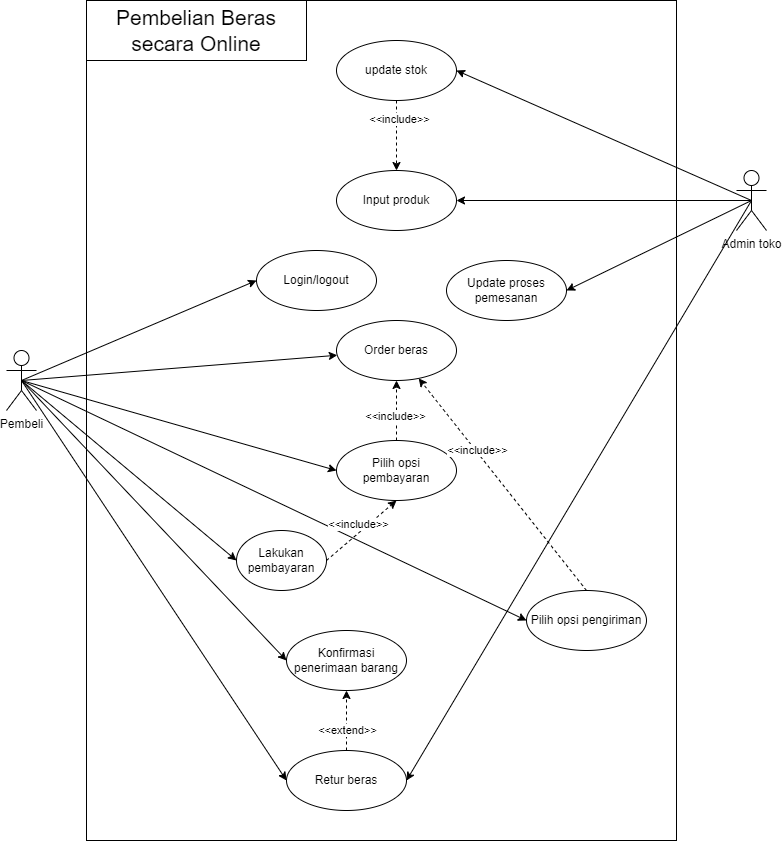

The diagram above was exported from draw.io. Its source (the exported page's mxGraphModel, read from the mxfile embedded in the PNG):
<mxGraphModel dx="2350" dy="887" grid="1" gridSize="10" guides="1" tooltips="1" connect="1" arrows="1" fold="1" page="1" pageScale="1" pageWidth="850" pageHeight="1100" math="0" shadow="0">
  <root>
    <mxCell id="0" />
    <mxCell id="1" parent="0" />
    <mxCell id="RfW0wOxUmjq4QYKGPk-S-9" value="" style="rounded=0;whiteSpace=wrap;html=1;" parent="1" vertex="1">
      <mxGeometry x="80" y="110" width="590" height="840" as="geometry" />
    </mxCell>
    <mxCell id="N-jUEqeVH40FL4kThO7m-9" style="rounded=0;orthogonalLoop=1;jettySize=auto;html=1;exitX=0.5;exitY=0.5;exitDx=0;exitDy=0;exitPerimeter=0;entryX=0;entryY=0.5;entryDx=0;entryDy=0;" parent="1" source="N-jUEqeVH40FL4kThO7m-1" target="N-jUEqeVH40FL4kThO7m-6" edge="1">
      <mxGeometry relative="1" as="geometry" />
    </mxCell>
    <mxCell id="N-jUEqeVH40FL4kThO7m-10" style="rounded=0;orthogonalLoop=1;jettySize=auto;html=1;exitX=0.5;exitY=0.5;exitDx=0;exitDy=0;exitPerimeter=0;entryX=0;entryY=0.5;entryDx=0;entryDy=0;" parent="1" source="N-jUEqeVH40FL4kThO7m-1" target="N-jUEqeVH40FL4kThO7m-5" edge="1">
      <mxGeometry relative="1" as="geometry" />
    </mxCell>
    <mxCell id="N-jUEqeVH40FL4kThO7m-13" style="rounded=0;orthogonalLoop=1;jettySize=auto;html=1;exitX=0.5;exitY=0.5;exitDx=0;exitDy=0;exitPerimeter=0;entryX=0;entryY=0.5;entryDx=0;entryDy=0;" parent="1" source="N-jUEqeVH40FL4kThO7m-1" target="N-jUEqeVH40FL4kThO7m-12" edge="1">
      <mxGeometry relative="1" as="geometry" />
    </mxCell>
    <mxCell id="e9dB0DTuzZE8FIspJymI-4" style="rounded=0;orthogonalLoop=1;jettySize=auto;html=1;exitX=0.5;exitY=0.5;exitDx=0;exitDy=0;exitPerimeter=0;entryX=0;entryY=0.5;entryDx=0;entryDy=0;" parent="1" source="N-jUEqeVH40FL4kThO7m-1" target="e9dB0DTuzZE8FIspJymI-3" edge="1">
      <mxGeometry relative="1" as="geometry" />
    </mxCell>
    <mxCell id="PbsOd7vylNkwaZQlCLcN-7" style="rounded=0;orthogonalLoop=1;jettySize=auto;html=1;exitX=0.5;exitY=0.5;exitDx=0;exitDy=0;exitPerimeter=0;" parent="1" source="N-jUEqeVH40FL4kThO7m-1" target="PbsOd7vylNkwaZQlCLcN-6" edge="1">
      <mxGeometry relative="1" as="geometry" />
    </mxCell>
    <mxCell id="PbsOd7vylNkwaZQlCLcN-12" style="rounded=0;orthogonalLoop=1;jettySize=auto;html=1;exitX=0.5;exitY=0.5;exitDx=0;exitDy=0;exitPerimeter=0;entryX=0;entryY=0.5;entryDx=0;entryDy=0;" parent="1" source="N-jUEqeVH40FL4kThO7m-1" target="PbsOd7vylNkwaZQlCLcN-11" edge="1">
      <mxGeometry relative="1" as="geometry" />
    </mxCell>
    <mxCell id="OxEAw-_CXc6eYesNVA16-1" style="rounded=0;orthogonalLoop=1;jettySize=auto;html=1;exitX=0.5;exitY=0.5;exitDx=0;exitDy=0;exitPerimeter=0;entryX=0;entryY=0.5;entryDx=0;entryDy=0;" parent="1" source="N-jUEqeVH40FL4kThO7m-1" target="PbsOd7vylNkwaZQlCLcN-1" edge="1">
      <mxGeometry relative="1" as="geometry" />
    </mxCell>
    <mxCell id="N-jUEqeVH40FL4kThO7m-1" value="Pembeli" style="shape=umlActor;verticalLabelPosition=bottom;verticalAlign=top;html=1;outlineConnect=0;" parent="1" vertex="1">
      <mxGeometry y="460" width="30" height="60" as="geometry" />
    </mxCell>
    <mxCell id="N-jUEqeVH40FL4kThO7m-7" style="rounded=0;orthogonalLoop=1;jettySize=auto;html=1;exitX=0.5;exitY=0.5;exitDx=0;exitDy=0;exitPerimeter=0;entryX=1;entryY=0.5;entryDx=0;entryDy=0;" parent="1" source="N-jUEqeVH40FL4kThO7m-2" target="N-jUEqeVH40FL4kThO7m-3" edge="1">
      <mxGeometry relative="1" as="geometry" />
    </mxCell>
    <mxCell id="N-jUEqeVH40FL4kThO7m-8" style="rounded=0;orthogonalLoop=1;jettySize=auto;html=1;exitX=0.5;exitY=0.5;exitDx=0;exitDy=0;exitPerimeter=0;entryX=1;entryY=0.5;entryDx=0;entryDy=0;" parent="1" source="N-jUEqeVH40FL4kThO7m-2" target="N-jUEqeVH40FL4kThO7m-4" edge="1">
      <mxGeometry relative="1" as="geometry" />
    </mxCell>
    <mxCell id="N-jUEqeVH40FL4kThO7m-11" style="rounded=0;orthogonalLoop=1;jettySize=auto;html=1;exitX=0.5;exitY=0.5;exitDx=0;exitDy=0;exitPerimeter=0;entryX=1;entryY=0.5;entryDx=0;entryDy=0;" parent="1" source="N-jUEqeVH40FL4kThO7m-2" target="N-jUEqeVH40FL4kThO7m-5" edge="1">
      <mxGeometry relative="1" as="geometry" />
    </mxCell>
    <mxCell id="RfW0wOxUmjq4QYKGPk-S-8" style="rounded=0;orthogonalLoop=1;jettySize=auto;html=1;exitX=0.5;exitY=0.5;exitDx=0;exitDy=0;exitPerimeter=0;entryX=1;entryY=0.5;entryDx=0;entryDy=0;" parent="1" source="N-jUEqeVH40FL4kThO7m-2" target="RfW0wOxUmjq4QYKGPk-S-7" edge="1">
      <mxGeometry relative="1" as="geometry" />
    </mxCell>
    <mxCell id="N-jUEqeVH40FL4kThO7m-2" value="Admin toko" style="shape=umlActor;verticalLabelPosition=bottom;verticalAlign=top;html=1;outlineConnect=0;" parent="1" vertex="1">
      <mxGeometry x="730" y="280" width="30" height="60" as="geometry" />
    </mxCell>
    <mxCell id="wFcc9lDXskchulxTFnyd-5" style="edgeStyle=none;rounded=0;orthogonalLoop=1;jettySize=auto;html=1;exitX=0.5;exitY=1;exitDx=0;exitDy=0;entryX=0.5;entryY=0;entryDx=0;entryDy=0;dashed=1;" parent="1" source="N-jUEqeVH40FL4kThO7m-3" target="N-jUEqeVH40FL4kThO7m-4" edge="1">
      <mxGeometry relative="1" as="geometry">
        <mxPoint x="390" y="170" as="targetPoint" />
        <Array as="points" />
      </mxGeometry>
    </mxCell>
    <mxCell id="v-DI1oE1-k980sdGIzde-1" value="&amp;lt;&amp;lt;include&amp;gt;&amp;gt;" style="edgeLabel;html=1;align=center;verticalAlign=middle;resizable=0;points=[];" parent="wFcc9lDXskchulxTFnyd-5" vertex="1" connectable="0">
      <mxGeometry x="-0.4629" y="2" relative="1" as="geometry">
        <mxPoint as="offset" />
      </mxGeometry>
    </mxCell>
    <mxCell id="N-jUEqeVH40FL4kThO7m-3" value="update stok" style="ellipse;whiteSpace=wrap;html=1;" parent="1" vertex="1">
      <mxGeometry x="330" y="150" width="120" height="60" as="geometry" />
    </mxCell>
    <mxCell id="N-jUEqeVH40FL4kThO7m-4" value="Input produk" style="ellipse;whiteSpace=wrap;html=1;" parent="1" vertex="1">
      <mxGeometry x="330" y="280" width="120" height="60" as="geometry" />
    </mxCell>
    <mxCell id="PbsOd7vylNkwaZQlCLcN-13" style="edgeStyle=orthogonalEdgeStyle;rounded=0;orthogonalLoop=1;jettySize=auto;html=1;exitX=0.5;exitY=0;exitDx=0;exitDy=0;entryX=0.5;entryY=1;entryDx=0;entryDy=0;dashed=1;" parent="1" source="N-jUEqeVH40FL4kThO7m-5" target="PbsOd7vylNkwaZQlCLcN-11" edge="1">
      <mxGeometry relative="1" as="geometry" />
    </mxCell>
    <mxCell id="PbsOd7vylNkwaZQlCLcN-14" value="&amp;lt;&amp;lt;extend&amp;gt;&amp;gt;" style="edgeLabel;html=1;align=center;verticalAlign=middle;resizable=0;points=[];" parent="PbsOd7vylNkwaZQlCLcN-13" vertex="1" connectable="0">
      <mxGeometry x="0.12" y="1" relative="1" as="geometry">
        <mxPoint x="1" y="14" as="offset" />
      </mxGeometry>
    </mxCell>
    <mxCell id="N-jUEqeVH40FL4kThO7m-5" value="Retur beras" style="ellipse;whiteSpace=wrap;html=1;" parent="1" vertex="1">
      <mxGeometry x="280" y="860" width="120" height="60" as="geometry" />
    </mxCell>
    <mxCell id="PbsOd7vylNkwaZQlCLcN-9" style="rounded=0;orthogonalLoop=1;jettySize=auto;html=1;exitX=0.5;exitY=0;exitDx=0;exitDy=0;entryX=0.5;entryY=1;entryDx=0;entryDy=0;dashed=1;" parent="1" source="N-jUEqeVH40FL4kThO7m-6" target="PbsOd7vylNkwaZQlCLcN-6" edge="1">
      <mxGeometry relative="1" as="geometry" />
    </mxCell>
    <mxCell id="PbsOd7vylNkwaZQlCLcN-10" value="&amp;lt;&amp;lt;include&amp;gt;&amp;gt;" style="edgeLabel;html=1;align=center;verticalAlign=middle;resizable=0;points=[];" parent="PbsOd7vylNkwaZQlCLcN-9" vertex="1" connectable="0">
      <mxGeometry x="-0.1692" y="1" relative="1" as="geometry">
        <mxPoint x="-1" as="offset" />
      </mxGeometry>
    </mxCell>
    <mxCell id="N-jUEqeVH40FL4kThO7m-6" value="Pilih opsi pembayaran" style="ellipse;whiteSpace=wrap;html=1;" parent="1" vertex="1">
      <mxGeometry x="330" y="550" width="120" height="60" as="geometry" />
    </mxCell>
    <mxCell id="W22htzUx2PlKKY70bnms-1" style="edgeStyle=none;rounded=0;orthogonalLoop=1;jettySize=auto;html=1;exitX=0.5;exitY=0;exitDx=0;exitDy=0;dashed=1;" parent="1" source="N-jUEqeVH40FL4kThO7m-12" target="PbsOd7vylNkwaZQlCLcN-6" edge="1">
      <mxGeometry relative="1" as="geometry" />
    </mxCell>
    <mxCell id="W22htzUx2PlKKY70bnms-2" value="&amp;lt;&amp;lt;include&amp;gt;&amp;gt;" style="edgeLabel;html=1;align=center;verticalAlign=middle;resizable=0;points=[];" parent="W22htzUx2PlKKY70bnms-1" vertex="1" connectable="0">
      <mxGeometry x="0.3251" y="-1" relative="1" as="geometry">
        <mxPoint as="offset" />
      </mxGeometry>
    </mxCell>
    <mxCell id="N-jUEqeVH40FL4kThO7m-12" value="Pilih opsi pengiriman" style="ellipse;whiteSpace=wrap;html=1;" parent="1" vertex="1">
      <mxGeometry x="520" y="700" width="120" height="60" as="geometry" />
    </mxCell>
    <mxCell id="e9dB0DTuzZE8FIspJymI-3" value="Login/logout" style="ellipse;whiteSpace=wrap;html=1;" parent="1" vertex="1">
      <mxGeometry x="250" y="360" width="120" height="60" as="geometry" />
    </mxCell>
    <mxCell id="PbsOd7vylNkwaZQlCLcN-2" style="rounded=0;orthogonalLoop=1;jettySize=auto;html=1;exitX=1;exitY=0.5;exitDx=0;exitDy=0;entryX=0.5;entryY=1;entryDx=0;entryDy=0;dashed=1;" parent="1" source="PbsOd7vylNkwaZQlCLcN-1" target="N-jUEqeVH40FL4kThO7m-6" edge="1">
      <mxGeometry relative="1" as="geometry" />
    </mxCell>
    <mxCell id="PbsOd7vylNkwaZQlCLcN-3" value="&amp;lt;&amp;lt;include&amp;gt;&amp;gt;" style="edgeLabel;html=1;align=center;verticalAlign=middle;resizable=0;points=[];" parent="PbsOd7vylNkwaZQlCLcN-2" vertex="1" connectable="0">
      <mxGeometry x="-0.1029" relative="1" as="geometry">
        <mxPoint y="-10" as="offset" />
      </mxGeometry>
    </mxCell>
    <mxCell id="PbsOd7vylNkwaZQlCLcN-1" value="Lakukan pembayaran" style="ellipse;whiteSpace=wrap;html=1;" parent="1" vertex="1">
      <mxGeometry x="230" y="640" width="90" height="60" as="geometry" />
    </mxCell>
    <mxCell id="PbsOd7vylNkwaZQlCLcN-6" value="Order beras" style="ellipse;whiteSpace=wrap;html=1;" parent="1" vertex="1">
      <mxGeometry x="330" y="430" width="120" height="60" as="geometry" />
    </mxCell>
    <mxCell id="PbsOd7vylNkwaZQlCLcN-11" value="Konfirmasi penerimaan barang" style="ellipse;whiteSpace=wrap;html=1;" parent="1" vertex="1">
      <mxGeometry x="280" y="740" width="120" height="60" as="geometry" />
    </mxCell>
    <mxCell id="RfW0wOxUmjq4QYKGPk-S-7" value="Update proses pemesanan" style="ellipse;whiteSpace=wrap;html=1;" parent="1" vertex="1">
      <mxGeometry x="440" y="370" width="120" height="60" as="geometry" />
    </mxCell>
    <mxCell id="7f9aOteeP2kQZI6X5F2P-3" value="Pembelian Beras secara Online" style="rounded=0;whiteSpace=wrap;html=1;fontSize=21;" parent="1" vertex="1">
      <mxGeometry x="80" y="110" width="220" height="60" as="geometry" />
    </mxCell>
  </root>
</mxGraphModel>